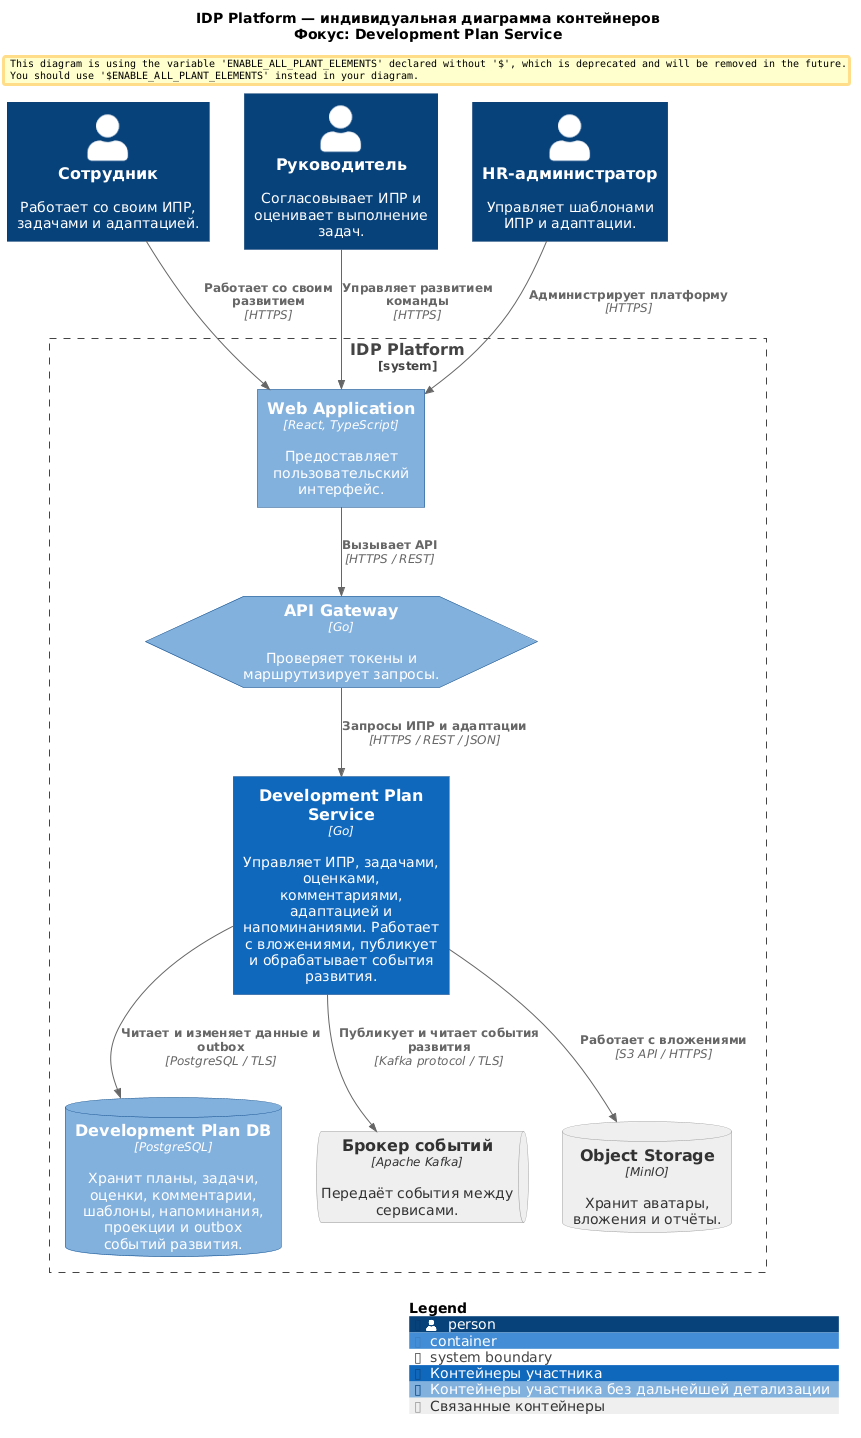

The diagram above was rendered by PlantUML. Its source (embedded in the PNG):
@startuml IDP_Platform_L2_Development
!ENABLE_ALL_PLANT_ELEMENTS = 1
!include <C4/C4_Container>

title IDP Platform — индивидуальная диаграмма контейнеров\nФокус: Development Plan Service

LAYOUT_TOP_DOWN()

AddElementTag("focus", $bgColor="#1168BD", $fontColor="#FFFFFF", $borderColor="#0B4884", $legendText="Контейнеры участника")
AddElementTag("belonging-but-not-considered", $bgColor="#1167bd85", $fontColor="#FFFFFF", $borderColor="#0B4884", $legendText="Контейнеры участника без дальнейшей детализации")
AddElementTag("supporting", $bgColor="#EEEEEE", $fontColor="#333333", $borderColor="#999999", $legendText="Связанные контейнеры")

' Пользователи
together {
    Person(employee, "Сотрудник", "Работает со своим ИПР, задачами и адаптацией.")
    Person(manager, "Руководитель", "Согласовывает ИПР и оценивает выполнение задач.")
    Person(hrAdmin, "HR-администратор", "Управляет шаблонами ИПР и адаптации.")
}

' Контейнеры платформы
System_Boundary(idpPlatform, "IDP Platform") {

    Container(web, "Web Application", "React, TypeScript", "Предоставляет пользовательский интерфейс.", $tags="belonging-but-not-considered")

    Container(gateway, "API Gateway", "Go", "Проверяет токены и маршрутизирует запросы.", $tags="belonging-but-not-considered", $baseShape="hexagon")

    Container(developmentService, "Development Plan Service", "Go", "Управляет ИПР, задачами, оценками, комментариями, адаптацией и напоминаниями. Работает с вложениями, публикует и обрабатывает события развития.", $tags="focus")

    ContainerDb(developmentDb, "Development Plan DB", "PostgreSQL", "Хранит планы, задачи, оценки, комментарии, шаблоны, напоминания, проекции и outbox событий развития.", $tags="belonging-but-not-considered")

    ContainerQueue(eventStreams, "Брокер событий", "Apache Kafka", "Передаёт события между сервисами.", $tags="supporting")

    ContainerDb(objectStorage, "Object Storage", "MinIO", "Хранит аватары, вложения и отчёты.", $tags="supporting")
}

' Пользовательский доступ
Rel(employee, web, "Работает со своим развитием", "HTTPS")
Rel(manager, web, "Управляет развитием команды", "HTTPS")
Rel(hrAdmin, web, "Администрирует платформу", "HTTPS")

Rel(web, gateway, "Вызывает API", "HTTPS / REST")
Rel(gateway, developmentService, "Запросы ИПР и адаптации", "HTTPS / REST / JSON")

' Окружение Development Plan Service
Rel(developmentService, developmentDb, "Читает и изменяет данные и outbox", "PostgreSQL / TLS")
Rel(developmentService, eventStreams, "Публикует и читает события развития", "Kafka protocol / TLS")
Rel(developmentService, objectStorage, "Работает с вложениями", "S3 API / HTTPS")

SHOW_LEGEND()

@enduml